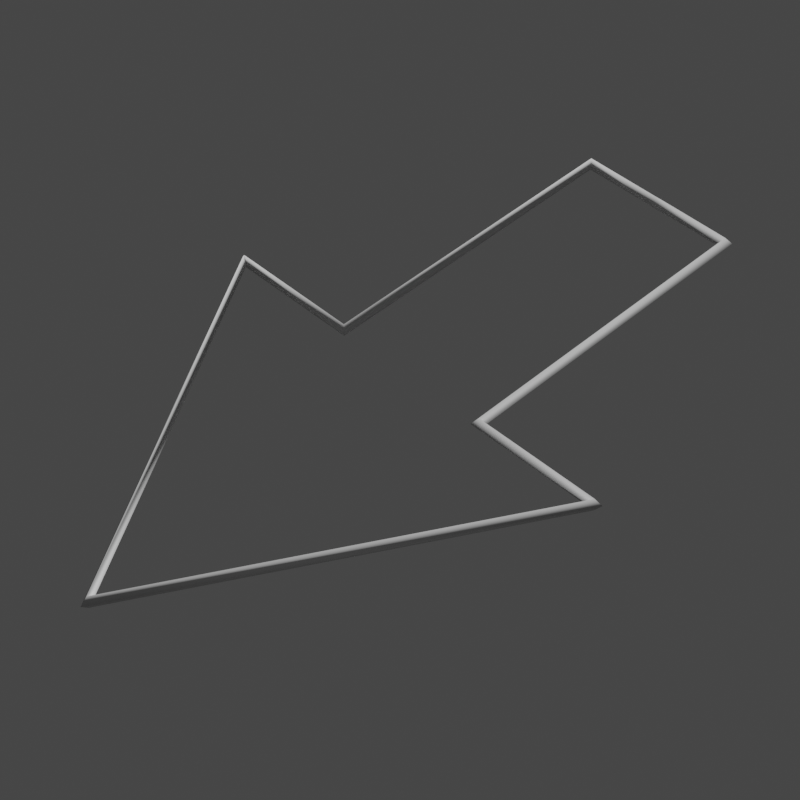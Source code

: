 # Source: 1Arrow.blend  (saved by Blender 3.0.42; exported with 4.5.12 LTS)
import bpy
from mathutils import Matrix  # noqa: F401  (used for matrix-valued properties, if any)

bpy.ops.wm.read_factory_settings(use_empty=True)
scene = bpy.context.scene
scene.name = 'Scene'

# ---- collections
col_collection = bpy.data.collections.new('Collection'); scene.collection.children.link(col_collection)

# ---- node groups
ng_widget_display = bpy.data.node_groups.new('Widget_Display', 'GeometryNodeTree')
_s = ng_widget_display.interface.new_socket(name='Geometry', in_out='OUTPUT', socket_type='NodeSocketGeometry')
_s = ng_widget_display.interface.new_socket(name='Geometry', in_out='INPUT', socket_type='NodeSocketGeometry')
_s = ng_widget_display.interface.new_socket(name='Thickness', in_out='INPUT', socket_type='NodeSocketFloat')
_s.subtype = 'DISTANCE'
_s.default_value = 0.02
_s.min_value = 0.0
_s = ng_widget_display.interface.new_socket(name='Resolution', in_out='INPUT', socket_type='NodeSocketInt')
_s.default_value = 4
_s.min_value = 3
_s.max_value = 512
ng_widget_display.is_modifier = True
_N = ng_widget_display.nodes; _L = ng_widget_display.links
n0 = _N.new('NodeGroupOutput'); n0.name = 'Group Output'; n0.location = (522, 0)
n1 = _N.new('GeometryNodeCurveToMesh'); n1.name = 'Curve to Mesh'; n1.location = (302, 34)
n2 = _N.new('NodeGroupInput'); n2.name = 'Group Input'; n2.location = (-469, 9)
n3 = _N.new('GeometryNodeSetCurveRadius'); n3.name = 'Set Curve Radius'; n3.location = (72, 72)
n4 = _N.new('GeometryNodeMeshToCurve'); n4.name = 'Mesh to Curve'; n4.location = (-155, 102)
n5 = _N.new('GeometryNodeCurvePrimitiveCircle'); n5.name = 'Curve Circle'; n5.location = (72, -70)
n6 = _N.new('GeometryNodeInputNamedAttribute'); n6.name = 'Named Attribute'; n6.location = (277, 34)
n6.inputs[0].default_value = 'radius'
n7 = _N.new('GeometryNodeSwitch'); n7.name = 'Switch'; n7.location = (277, 34)
n7.input_type = 'FLOAT'
n7.inputs[1].default_value = 1.0
_L.new(n2.outputs[0], n4.inputs[0])
_L.new(n4.outputs[0], n3.inputs[0])
_L.new(n1.outputs[0], n0.inputs[0])
_L.new(n5.outputs[0], n1.inputs[1])
_L.new(n2.outputs[2], n5.inputs[0])
_L.new(n3.outputs[0], n1.inputs[0])
_L.new(n2.outputs[1], n3.inputs[2])
_L.new(n6.outputs[1], n7.inputs[0])
_L.new(n6.outputs[0], n7.inputs[2])
_L.new(n7.outputs[0], n1.inputs[2])
n0.is_active_output = True

# ---- world
world_world = bpy.data.worlds.new('World'); scene.world = world_world
world_world.use_nodes = True; world_world.node_tree.nodes.clear()
_N = world_world.node_tree.nodes; _L = world_world.node_tree.links
n0 = _N.new('ShaderNodeOutputWorld'); n0.name = 'World Output'; n0.location = (300, 300)
n1 = _N.new('ShaderNodeBackground'); n1.name = 'Background'; n1.location = (10, 300)
n1.inputs[0].default_value = (0.05088, 0.05088, 0.05088, 1.0)
_L.new(n1.outputs[0], n0.inputs[0])
n0.is_active_output = True
world_world.color = (0.05088, 0.05088, 0.05088)
world_world.use_sun_shadow = False
world_world.sun_shadow_jitter_overblur = 0.0

# ---- cameras
cam_camera = bpy.data.cameras.new('Camera')
cam_camera.lens = 100.0

# ---- meshes
me_plane_011 = bpy.data.meshes.new('Plane.011')
me_plane_011.from_pydata([(-0.3967, 0.3065, 0.0), (0.3967, 0.3065, 0.0), (0.0, -0.3065, 0.0), (0.0, 0.9762, 0.0), (-0.1533, -0.3065, 0.0), (-0.1533, 0.3065, 0.0), (0.1533, -0.3065, 0.0), (0.1533, 0.3065, 0.0)], [(3, 0), (4, 2), (1, 3), (5, 0), (4, 5), (2, 6), (1, 7), (6, 7)], [])
_uv = me_plane_011.uv_layers.new(name='UVMap')
_uv.uv.foreach_set('vector', [])
me_plane_011.use_remesh_fix_poles = True
me_plane_011.use_remesh_preserve_attributes = False
me_plane_011.use_mirror_vertex_groups = False
me_plane_011.update()
me_plane_013 = bpy.data.meshes.new('Plane.013')
me_plane_013.from_pydata([(-0.3045, 0.2353, 0.0), (0.3045, 0.2353, 0.0), (0.0, -0.2353, 0.0), (0.0, 0.7494, 0.0), (-0.1176, -0.2353, 0.0), (-0.1176, 0.2353, 0.0), (0.1176, -0.2353, 0.0), (0.1176, 0.2353, 0.0)], [(3, 0), (4, 2), (1, 3), (5, 0), (4, 5), (2, 6), (1, 7), (6, 7)], [])
_uv = me_plane_013.uv_layers.new(name='UVMap')
_uv.uv.foreach_set('vector', [])
me_plane_013.use_remesh_fix_poles = True
me_plane_013.use_remesh_preserve_attributes = False
me_plane_013.use_mirror_vertex_groups = False
me_plane_013.update()

# ---- objects
ob_widget = bpy.data.objects.new('Widget', me_plane_011)
ob_widget_thumbnail_mesh = bpy.data.objects.new('Widget_Thumbnail_Mesh', me_plane_013)
ob_camera_widget_thumbnail_mesh = bpy.data.objects.new('Camera_Widget_Thumbnail_Mesh', cam_camera)

# ---- transforms, parenting, visibility, modifiers, constraints
ob_widget.location = (0.0, 0.0, 0.0)
ob_widget.lineart.crease_threshold = 0.0
ob_widget_thumbnail_mesh.location = (0.0, 0.0, 0.0)
ob_widget_thumbnail_mesh.lineart.crease_threshold = 0.0
_m = ob_widget_thumbnail_mesh.modifiers.new('Widget_Display', 'NODES')
_m.node_group = ng_widget_display
_gi = [s.identifier for s in ng_widget_display.interface.items_tree if s.item_type == 'SOCKET' and s.in_out == 'INPUT']
_m[_gi[1]] = 0.01  # Thickness
ob_camera_widget_thumbnail_mesh.location = (-1.384, 1.636, 1.927)
ob_camera_widget_thumbnail_mesh.rotation_euler = (0.7854, 4.053e-10, -2.356)

# ---- collection membership
col_collection.objects.link(ob_widget)
col_collection.objects.link(ob_widget_thumbnail_mesh)
col_collection.objects.link(ob_camera_widget_thumbnail_mesh)

# ---- scene / render settings (as saved in the file)
scene.camera = ob_camera_widget_thumbnail_mesh
scene.frame_start = 1; scene.frame_end = 250; scene.frame_set(1)
scene.render.engine = 'BLENDER_EEVEE_NEXT'
scene.render.resolution_x = 1080
scene.cycles.sampling_pattern = 'TABULATED_SOBOL'
scene.cycles.use_light_tree = False
scene.view_settings.view_transform = 'Filmic'
bpy.context.view_layer.update()

# ---- added for rendering (the .blend has no usable light): sun
light_auto_sun = bpy.data.lights.new('AutoSun', 'SUN')
light_auto_sun.energy = 3.0
light_auto_sun.angle = 0.0523599
ob_auto_sun = bpy.data.objects.new('AutoSun', light_auto_sun)
scene.collection.objects.link(ob_auto_sun)
ob_auto_sun.rotation_euler = (0.872665, 0.174533, 0.523599)
bpy.context.view_layer.update()
